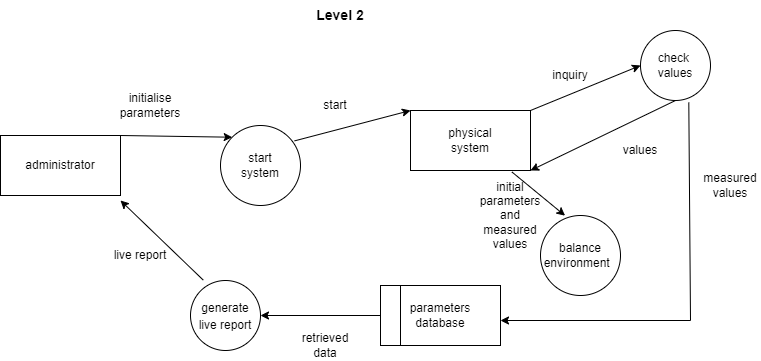

The diagram above was exported from draw.io. Its source (the exported page's mxGraphModel, read from the mxfile embedded in the PNG):
<mxGraphModel dx="1022" dy="403" grid="1" gridSize="10" guides="1" tooltips="1" connect="1" arrows="1" fold="1" page="1" pageScale="1" pageWidth="827" pageHeight="1169" math="0" shadow="0">
  <root>
    <mxCell id="0" />
    <mxCell id="1" parent="0" />
    <mxCell id="JMC_f9BCSi6FFph9VFJ_-1" value="&lt;font style=&quot;font-size: 14px;&quot;&gt;&lt;b&gt;Level 2&lt;/b&gt;&lt;/font&gt;" style="text;html=1;strokeColor=none;fillColor=none;align=center;verticalAlign=middle;whiteSpace=wrap;rounded=0;fontSize=12;" vertex="1" parent="1">
      <mxGeometry x="300" y="140" width="160" height="30" as="geometry" />
    </mxCell>
    <mxCell id="JMC_f9BCSi6FFph9VFJ_-2" value="" style="ellipse;whiteSpace=wrap;html=1;aspect=fixed;fontSize=12;" vertex="1" parent="1">
      <mxGeometry x="260" y="265" width="80" height="80" as="geometry" />
    </mxCell>
    <mxCell id="JMC_f9BCSi6FFph9VFJ_-3" value="" style="rounded=0;whiteSpace=wrap;html=1;fontSize=12;" vertex="1" parent="1">
      <mxGeometry x="40" y="275" width="120" height="60" as="geometry" />
    </mxCell>
    <mxCell id="JMC_f9BCSi6FFph9VFJ_-4" value="administrator" style="text;html=1;strokeColor=none;fillColor=none;align=center;verticalAlign=middle;whiteSpace=wrap;rounded=0;fontSize=12;" vertex="1" parent="1">
      <mxGeometry x="70" y="290" width="60" height="30" as="geometry" />
    </mxCell>
    <mxCell id="JMC_f9BCSi6FFph9VFJ_-5" value="" style="endArrow=classic;html=1;rounded=0;fontSize=12;exitX=1;exitY=0;exitDx=0;exitDy=0;entryX=0;entryY=0;entryDx=0;entryDy=0;" edge="1" parent="1" source="JMC_f9BCSi6FFph9VFJ_-3" target="JMC_f9BCSi6FFph9VFJ_-2">
      <mxGeometry width="50" height="50" relative="1" as="geometry">
        <mxPoint x="260" y="290" as="sourcePoint" />
        <mxPoint x="310" y="240" as="targetPoint" />
      </mxGeometry>
    </mxCell>
    <mxCell id="JMC_f9BCSi6FFph9VFJ_-6" value="initialise parameters" style="text;html=1;strokeColor=none;fillColor=none;align=center;verticalAlign=middle;whiteSpace=wrap;rounded=0;fontSize=12;" vertex="1" parent="1">
      <mxGeometry x="160" y="230" width="60" height="30" as="geometry" />
    </mxCell>
    <mxCell id="JMC_f9BCSi6FFph9VFJ_-7" value="start system" style="text;html=1;strokeColor=none;fillColor=none;align=center;verticalAlign=middle;whiteSpace=wrap;rounded=0;fontSize=12;" vertex="1" parent="1">
      <mxGeometry x="270" y="290" width="60" height="30" as="geometry" />
    </mxCell>
    <mxCell id="JMC_f9BCSi6FFph9VFJ_-8" value="" style="rounded=0;whiteSpace=wrap;html=1;fontSize=12;" vertex="1" parent="1">
      <mxGeometry x="450" y="250" width="120" height="60" as="geometry" />
    </mxCell>
    <mxCell id="JMC_f9BCSi6FFph9VFJ_-9" value="physical system" style="text;html=1;strokeColor=none;fillColor=none;align=center;verticalAlign=middle;whiteSpace=wrap;rounded=0;fontSize=12;" vertex="1" parent="1">
      <mxGeometry x="480" y="265" width="60" height="30" as="geometry" />
    </mxCell>
    <mxCell id="JMC_f9BCSi6FFph9VFJ_-10" value="" style="endArrow=classic;html=1;rounded=0;fontSize=12;entryX=0;entryY=0;entryDx=0;entryDy=0;exitX=1.068;exitY=-0.321;exitDx=0;exitDy=0;exitPerimeter=0;" edge="1" parent="1" source="JMC_f9BCSi6FFph9VFJ_-7" target="JMC_f9BCSi6FFph9VFJ_-8">
      <mxGeometry width="50" height="50" relative="1" as="geometry">
        <mxPoint x="440" y="280" as="sourcePoint" />
        <mxPoint x="490" y="230" as="targetPoint" />
      </mxGeometry>
    </mxCell>
    <mxCell id="JMC_f9BCSi6FFph9VFJ_-11" value="start" style="text;html=1;strokeColor=none;fillColor=none;align=center;verticalAlign=middle;whiteSpace=wrap;rounded=0;fontSize=12;" vertex="1" parent="1">
      <mxGeometry x="345" y="230" width="60" height="30" as="geometry" />
    </mxCell>
    <mxCell id="JMC_f9BCSi6FFph9VFJ_-12" value="" style="ellipse;whiteSpace=wrap;html=1;aspect=fixed;fontSize=12;" vertex="1" parent="1">
      <mxGeometry x="680" y="170" width="70" height="70" as="geometry" />
    </mxCell>
    <mxCell id="JMC_f9BCSi6FFph9VFJ_-13" value="" style="endArrow=classic;html=1;rounded=0;fontSize=12;entryX=0;entryY=0.5;entryDx=0;entryDy=0;exitX=1;exitY=0;exitDx=0;exitDy=0;" edge="1" parent="1" source="JMC_f9BCSi6FFph9VFJ_-8" target="JMC_f9BCSi6FFph9VFJ_-12">
      <mxGeometry width="50" height="50" relative="1" as="geometry">
        <mxPoint x="600" y="250" as="sourcePoint" />
        <mxPoint x="650" y="200" as="targetPoint" />
      </mxGeometry>
    </mxCell>
    <mxCell id="JMC_f9BCSi6FFph9VFJ_-14" value="inquiry" style="text;html=1;strokeColor=none;fillColor=none;align=center;verticalAlign=middle;whiteSpace=wrap;rounded=0;fontSize=12;" vertex="1" parent="1">
      <mxGeometry x="580" y="200" width="60" height="30" as="geometry" />
    </mxCell>
    <mxCell id="JMC_f9BCSi6FFph9VFJ_-15" value="check&amp;nbsp; values" style="text;html=1;strokeColor=none;fillColor=none;align=center;verticalAlign=middle;whiteSpace=wrap;rounded=0;fontSize=12;" vertex="1" parent="1">
      <mxGeometry x="685" y="190" width="60" height="30" as="geometry" />
    </mxCell>
    <mxCell id="JMC_f9BCSi6FFph9VFJ_-16" value="" style="ellipse;whiteSpace=wrap;html=1;aspect=fixed;fontSize=12;" vertex="1" parent="1">
      <mxGeometry x="580" y="355" width="80" height="80" as="geometry" />
    </mxCell>
    <mxCell id="JMC_f9BCSi6FFph9VFJ_-17" value="balance environment&amp;nbsp;&amp;nbsp;" style="text;html=1;strokeColor=none;fillColor=none;align=center;verticalAlign=middle;whiteSpace=wrap;rounded=0;fontSize=12;" vertex="1" parent="1">
      <mxGeometry x="590" y="380" width="60" height="30" as="geometry" />
    </mxCell>
    <mxCell id="JMC_f9BCSi6FFph9VFJ_-18" value="" style="endArrow=classic;html=1;rounded=0;fontSize=12;entryX=1;entryY=1;entryDx=0;entryDy=0;exitX=0.5;exitY=1;exitDx=0;exitDy=0;" edge="1" parent="1" source="JMC_f9BCSi6FFph9VFJ_-12" target="JMC_f9BCSi6FFph9VFJ_-8">
      <mxGeometry width="50" height="50" relative="1" as="geometry">
        <mxPoint x="640" y="300" as="sourcePoint" />
        <mxPoint x="690" y="250" as="targetPoint" />
      </mxGeometry>
    </mxCell>
    <mxCell id="JMC_f9BCSi6FFph9VFJ_-19" value="values" style="text;html=1;strokeColor=none;fillColor=none;align=center;verticalAlign=middle;whiteSpace=wrap;rounded=0;fontSize=12;" vertex="1" parent="1">
      <mxGeometry x="650" y="275" width="60" height="30" as="geometry" />
    </mxCell>
    <mxCell id="JMC_f9BCSi6FFph9VFJ_-20" value="" style="endArrow=classic;html=1;rounded=0;fontSize=12;entryX=0.307;entryY=0.002;entryDx=0;entryDy=0;entryPerimeter=0;exitX=0.846;exitY=1.026;exitDx=0;exitDy=0;exitPerimeter=0;" edge="1" parent="1" source="JMC_f9BCSi6FFph9VFJ_-8" target="JMC_f9BCSi6FFph9VFJ_-16">
      <mxGeometry width="50" height="50" relative="1" as="geometry">
        <mxPoint x="530" y="390" as="sourcePoint" />
        <mxPoint x="580" y="340" as="targetPoint" />
      </mxGeometry>
    </mxCell>
    <mxCell id="JMC_f9BCSi6FFph9VFJ_-21" value="initial parameters and measured values" style="text;html=1;strokeColor=none;fillColor=none;align=center;verticalAlign=middle;whiteSpace=wrap;rounded=0;fontSize=12;" vertex="1" parent="1">
      <mxGeometry x="520" y="340" width="60" height="30" as="geometry" />
    </mxCell>
    <mxCell id="JMC_f9BCSi6FFph9VFJ_-22" value="" style="rounded=0;whiteSpace=wrap;html=1;fontSize=12;" vertex="1" parent="1">
      <mxGeometry x="420" y="425" width="120" height="60" as="geometry" />
    </mxCell>
    <mxCell id="JMC_f9BCSi6FFph9VFJ_-23" value="parameters database" style="text;html=1;strokeColor=none;fillColor=none;align=center;verticalAlign=middle;whiteSpace=wrap;rounded=0;fontSize=12;" vertex="1" parent="1">
      <mxGeometry x="450" y="440" width="60" height="30" as="geometry" />
    </mxCell>
    <mxCell id="JMC_f9BCSi6FFph9VFJ_-24" value="" style="endArrow=classic;html=1;rounded=0;fontSize=12;exitX=0;exitY=0.5;exitDx=0;exitDy=0;entryX=1;entryY=0.5;entryDx=0;entryDy=0;" edge="1" parent="1" source="JMC_f9BCSi6FFph9VFJ_-22" target="JMC_f9BCSi6FFph9VFJ_-27">
      <mxGeometry width="50" height="50" relative="1" as="geometry">
        <mxPoint x="510" y="490" as="sourcePoint" />
        <mxPoint x="440" y="580" as="targetPoint" />
      </mxGeometry>
    </mxCell>
    <mxCell id="JMC_f9BCSi6FFph9VFJ_-25" value="live report" style="text;html=1;strokeColor=none;fillColor=none;align=center;verticalAlign=middle;whiteSpace=wrap;rounded=0;fontSize=12;" vertex="1" parent="1">
      <mxGeometry x="150" y="380" width="60" height="30" as="geometry" />
    </mxCell>
    <mxCell id="JMC_f9BCSi6FFph9VFJ_-26" value="retrieved data" style="text;html=1;strokeColor=none;fillColor=none;align=center;verticalAlign=middle;whiteSpace=wrap;rounded=0;fontSize=12;" vertex="1" parent="1">
      <mxGeometry x="335" y="470" width="60" height="30" as="geometry" />
    </mxCell>
    <mxCell id="JMC_f9BCSi6FFph9VFJ_-27" value="" style="ellipse;whiteSpace=wrap;html=1;aspect=fixed;fontSize=14;" vertex="1" parent="1">
      <mxGeometry x="230" y="420" width="70" height="70" as="geometry" />
    </mxCell>
    <mxCell id="JMC_f9BCSi6FFph9VFJ_-28" value="&lt;font style=&quot;font-size: 12px;&quot;&gt;generate live report&lt;/font&gt;" style="text;html=1;strokeColor=none;fillColor=none;align=center;verticalAlign=middle;whiteSpace=wrap;rounded=0;fontSize=14;" vertex="1" parent="1">
      <mxGeometry x="235" y="440" width="60" height="30" as="geometry" />
    </mxCell>
    <mxCell id="JMC_f9BCSi6FFph9VFJ_-29" value="" style="endArrow=none;html=1;rounded=0;fontSize=12;" edge="1" parent="1">
      <mxGeometry width="50" height="50" relative="1" as="geometry">
        <mxPoint x="440" y="485" as="sourcePoint" />
        <mxPoint x="440" y="425" as="targetPoint" />
      </mxGeometry>
    </mxCell>
    <mxCell id="JMC_f9BCSi6FFph9VFJ_-30" value="" style="endArrow=classic;html=1;rounded=0;fontSize=12;exitX=0.183;exitY=-0.005;exitDx=0;exitDy=0;exitPerimeter=0;" edge="1" parent="1" source="JMC_f9BCSi6FFph9VFJ_-27">
      <mxGeometry width="50" height="50" relative="1" as="geometry">
        <mxPoint x="270" y="400" as="sourcePoint" />
        <mxPoint x="160" y="340" as="targetPoint" />
      </mxGeometry>
    </mxCell>
    <mxCell id="JMC_f9BCSi6FFph9VFJ_-31" value="" style="endArrow=classic;html=1;rounded=0;fontSize=12;exitX=0.69;exitY=1.029;exitDx=0;exitDy=0;exitPerimeter=0;" edge="1" parent="1" source="JMC_f9BCSi6FFph9VFJ_-12">
      <mxGeometry width="50" height="50" relative="1" as="geometry">
        <mxPoint x="710" y="350" as="sourcePoint" />
        <mxPoint x="540" y="460" as="targetPoint" />
        <Array as="points">
          <mxPoint x="730" y="460" />
        </Array>
      </mxGeometry>
    </mxCell>
    <mxCell id="JMC_f9BCSi6FFph9VFJ_-32" value="measured values" style="text;html=1;strokeColor=none;fillColor=none;align=center;verticalAlign=middle;whiteSpace=wrap;rounded=0;" vertex="1" parent="1">
      <mxGeometry x="740" y="310" width="60" height="30" as="geometry" />
    </mxCell>
  </root>
</mxGraphModel>